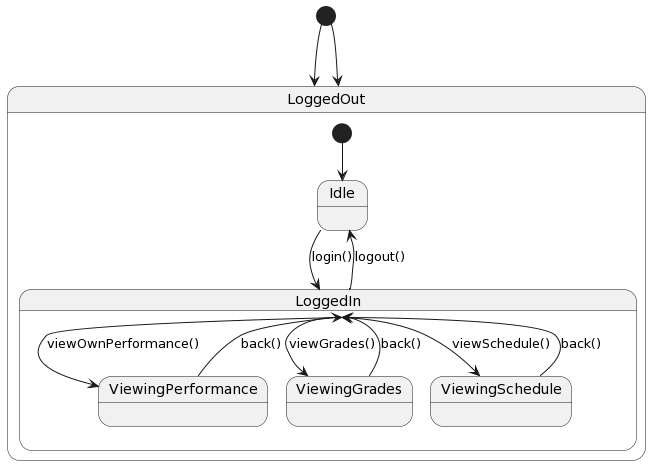

The diagram above was rendered by PlantUML. Its source (embedded in the PNG):
@startuml
[*] --> LoggedOut

state LoggedOut {
  [*] --> Idle
  Idle --> LoggedIn : login()
}

state LoggedIn {
  LoggedIn --> Idle : logout()
  LoggedIn --> ViewingPerformance : viewOwnPerformance()
  ViewingPerformance --> LoggedIn : back()
  LoggedIn --> ViewingGrades : viewGrades()
  ViewingGrades --> LoggedIn : back()
  LoggedIn --> ViewingSchedule : viewSchedule()
  ViewingSchedule --> LoggedIn : back()
}

[*] --> LoggedOut
@enduml